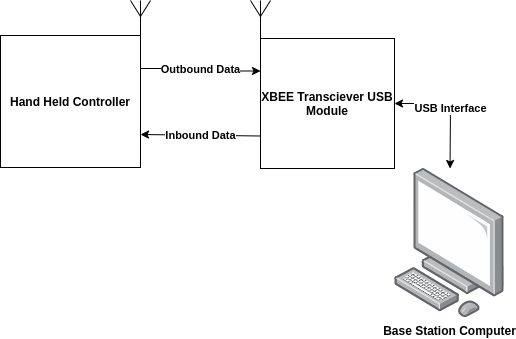

The diagram above was exported from draw.io. Its source (the exported page's mxGraphModel, read from the mxfile embedded in the PNG):
<mxGraphModel dx="1355" dy="713" grid="1" gridSize="10" guides="1" tooltips="1" connect="1" arrows="1" fold="1" page="1" pageScale="1" pageWidth="850" pageHeight="1100" math="0" shadow="0">
  <root>
    <mxCell id="0" />
    <mxCell id="1" parent="0" />
    <mxCell id="dkTH63v0zMPS5Wjs9W9R-13" value="&lt;b&gt;Outbound Data&lt;/b&gt;" style="edgeStyle=orthogonalEdgeStyle;rounded=0;orthogonalLoop=1;jettySize=auto;html=1;exitX=1;exitY=0.25;exitDx=0;exitDy=0;entryX=0;entryY=0.25;entryDx=0;entryDy=0;" edge="1" parent="1" source="dkTH63v0zMPS5Wjs9W9R-1" target="dkTH63v0zMPS5Wjs9W9R-7">
      <mxGeometry relative="1" as="geometry" />
    </mxCell>
    <mxCell id="dkTH63v0zMPS5Wjs9W9R-1" value="Hand Held Controller" style="rounded=0;whiteSpace=wrap;html=1;fontStyle=1" vertex="1" parent="1">
      <mxGeometry x="50" y="247" width="140" height="132" as="geometry" />
    </mxCell>
    <mxCell id="dkTH63v0zMPS5Wjs9W9R-2" value="" style="verticalLabelPosition=bottom;shadow=0;dashed=0;align=center;html=1;verticalAlign=top;shape=mxgraph.electrical.radio.aerial_-_antenna_1;" vertex="1" parent="1">
      <mxGeometry x="180" y="212" width="20" height="40" as="geometry" />
    </mxCell>
    <mxCell id="dkTH63v0zMPS5Wjs9W9R-5" value="Base Station Computer" style="points=[];aspect=fixed;html=1;align=center;shadow=0;dashed=0;image;image=img/lib/allied_telesis/computer_and_terminals/Personal_Computer.svg;fontStyle=1" vertex="1" parent="1">
      <mxGeometry x="444" y="380" width="110" height="149.08" as="geometry" />
    </mxCell>
    <mxCell id="dkTH63v0zMPS5Wjs9W9R-7" value="XBEE Transciever USB Module" style="rounded=0;whiteSpace=wrap;html=1;fontStyle=1" vertex="1" parent="1">
      <mxGeometry x="310" y="250" width="134" height="130" as="geometry" />
    </mxCell>
    <mxCell id="dkTH63v0zMPS5Wjs9W9R-8" value="" style="verticalLabelPosition=bottom;shadow=0;dashed=0;align=center;html=1;verticalAlign=top;shape=mxgraph.electrical.radio.aerial_-_antenna_1;" vertex="1" parent="1">
      <mxGeometry x="300" y="211.99999999999997" width="20" height="40" as="geometry" />
    </mxCell>
    <mxCell id="dkTH63v0zMPS5Wjs9W9R-9" value="&lt;b&gt;USB Interface&lt;/b&gt;" style="endArrow=classic;startArrow=classic;html=1;exitX=1;exitY=0.5;exitDx=0;exitDy=0;" edge="1" parent="1" source="dkTH63v0zMPS5Wjs9W9R-7" target="dkTH63v0zMPS5Wjs9W9R-5">
      <mxGeometry width="50" height="50" relative="1" as="geometry">
        <mxPoint x="490" y="520" as="sourcePoint" />
        <mxPoint x="540" y="470" as="targetPoint" />
        <Array as="points">
          <mxPoint x="500" y="315" />
        </Array>
      </mxGeometry>
    </mxCell>
    <mxCell id="dkTH63v0zMPS5Wjs9W9R-12" value="&lt;b&gt;Inbound Data&lt;/b&gt;" style="endArrow=classic;html=1;entryX=1;entryY=0.75;entryDx=0;entryDy=0;exitX=0;exitY=0.75;exitDx=0;exitDy=0;" edge="1" parent="1" source="dkTH63v0zMPS5Wjs9W9R-7" target="dkTH63v0zMPS5Wjs9W9R-1">
      <mxGeometry width="50" height="50" relative="1" as="geometry">
        <mxPoint x="250" y="480" as="sourcePoint" />
        <mxPoint x="300" y="430" as="targetPoint" />
      </mxGeometry>
    </mxCell>
  </root>
</mxGraphModel>